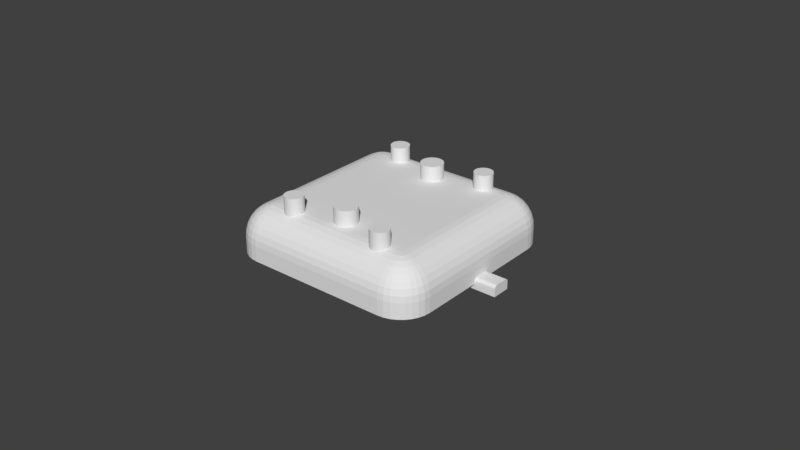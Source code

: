 # Source: pixel-power-bottom-3.blend  (saved by Blender 2.78.0; exported with 4.5.12 LTS)
import bpy
from mathutils import Matrix  # noqa: F401  (used for matrix-valued properties, if any)

bpy.ops.wm.read_factory_settings(use_empty=True)
scene = bpy.context.scene
scene.name = 'Scene'

# ---- collections
col_collection_1 = bpy.data.collections.new('Collection 1'); scene.collection.children.link(col_collection_1)

# ---- world
world_world = bpy.data.worlds.new('World'); scene.world = world_world
world_world.color = (0.05088, 0.05088, 0.05088)
world_world.use_sun_shadow = False
world_world.sun_shadow_jitter_overblur = 0.0
world_world.cycles.sampling_method = 'MANUAL'

# ---- meshes
me_cylinder_001 = bpy.data.meshes.new('Cylinder.001')
me_cylinder_001.from_pydata([(0.0, 0.02135, -0.005), (0.0004097, 0.02131, -0.005), (0.0008036, 0.02119, -0.005), (0.001167, 0.021, -0.005), (0.001485, 0.02073, -0.005), (0.001746, 0.02042, -0.005), (0.00194, 0.02005, -0.005), (0.00206, 0.01966, -0.005), (0.0021, 0.01925, -0.005), (0.00206, 0.01884, -0.005), (0.00194, 0.01845, -0.005), (0.001746, 0.01808, -0.005), (0.001485, 0.01777, -0.005), (0.001167, 0.0175, -0.005), (0.0008036, 0.01731, -0.005), (0.0004097, 0.01719, -0.005), (-6.843e-10, 0.01715, -0.005), (-0.0004097, 0.01719, -0.005), (-0.0008036, 0.01731, -0.005), (-0.001167, 0.0175, -0.005), (-0.001485, 0.01777, -0.005), (-0.001746, 0.01808, -0.005), (-0.00194, 0.01845, -0.005), (-0.00206, 0.01884, -0.005), (-0.0021, 0.01925, -0.005), (-0.00206, 0.01966, -0.005), (-0.00194, 0.02005, -0.005), (-0.001746, 0.02042, -0.005), (-0.001485, 0.02073, -0.005), (-0.001167, 0.021, -0.005), (-0.0008036, 0.02119, -0.005), (-0.0004097, 0.02131, -0.005), (0.0, 0.02285, 0.01), (0.0, 0.02285, 0.02), (0.0007023, 0.02278, 0.01), (0.0007023, 0.02278, 0.02), (0.001378, 0.02258, 0.01), (0.001378, 0.02258, 0.02), (0.002, 0.02224, 0.01), (0.002, 0.02224, 0.02), (0.002546, 0.0218, 0.01), (0.002546, 0.0218, 0.02), (0.002993, 0.02125, 0.01), (0.002993, 0.02125, 0.02), (0.003326, 0.02063, 0.01), (0.003326, 0.02063, 0.02), (0.003531, 0.01995, 0.01), (0.003531, 0.01995, 0.02), (0.0036, 0.01925, 0.01), (0.0036, 0.01925, 0.02), (0.003531, 0.01855, 0.01), (0.003531, 0.01855, 0.02), (0.003326, 0.01787, 0.01), (0.003326, 0.01787, 0.02), (0.002993, 0.01725, 0.01), (0.002993, 0.01725, 0.02), (0.002546, 0.0167, 0.01), (0.002546, 0.0167, 0.02), (0.002, 0.01626, 0.01), (0.002, 0.01626, 0.02), (0.001378, 0.01592, 0.01), (0.001378, 0.01592, 0.02), (0.0007023, 0.01572, 0.01), (0.0007023, 0.01572, 0.02), (-1.173e-09, 0.01565, 0.01), (-1.173e-09, 0.01565, 0.02), (-0.0007023, 0.01572, 0.01), (-0.0007023, 0.01572, 0.02), (-0.001378, 0.01592, 0.01), (-0.001378, 0.01592, 0.02), (-0.002, 0.01626, 0.01), (-0.002, 0.01626, 0.02), (-0.002546, 0.0167, 0.01), (-0.002546, 0.0167, 0.02), (-0.002993, 0.01725, 0.01), (-0.002993, 0.01725, 0.02), (-0.003326, 0.01787, 0.01), (-0.003326, 0.01787, 0.02), (-0.003531, 0.01855, 0.01), (-0.003531, 0.01855, 0.02), (-0.0036, 0.01925, 0.01), (-0.0036, 0.01925, 0.02), (-0.003531, 0.01995, 0.01), (-0.003531, 0.01995, 0.02), (-0.003326, 0.02063, 0.01), (-0.003326, 0.02063, 0.02), (-0.002993, 0.02125, 0.01), (-0.002993, 0.02125, 0.02), (-0.002546, 0.0218, 0.01), (-0.002546, 0.0218, 0.02), (-0.002, 0.02224, 0.01), (-0.002, 0.02224, 0.02), (-0.001378, 0.02258, 0.01), (-0.001378, 0.02258, 0.02), (-0.0007023, 0.02278, 0.01), (-0.0007023, 0.02278, 0.02), (0.001746, 0.01808, 0.01), (0.0, 0.02135, 0.01), (-0.0004097, 0.02131, 0.01), (-0.0008036, 0.02119, 0.01), (-0.00194, 0.01845, 0.01), (-0.001746, 0.01808, 0.01), (-0.00206, 0.01884, 0.01), (-0.001485, 0.01777, 0.01), (-0.0004097, 0.01719, 0.01), (-6.843e-10, 0.01715, 0.01), (-0.0008036, 0.01731, 0.01), (0.00206, 0.01966, 0.01), (0.001167, 0.021, 0.01), (0.0021, 0.01925, 0.01), (0.00194, 0.02005, 0.01), (0.0004097, 0.01719, 0.01), (-0.001485, 0.02073, 0.01), (-0.001167, 0.021, 0.01), (-0.001746, 0.02042, 0.01), (0.00206, 0.01884, 0.01), (0.001167, 0.0175, 0.01), (0.001485, 0.01777, 0.01), (0.00194, 0.01845, 0.01), (-0.0021, 0.01925, 0.01), (-0.001167, 0.0175, 0.01), (-0.00206, 0.01966, 0.01), (0.001485, 0.02073, 0.01), (0.0008036, 0.01731, 0.01), (0.001746, 0.02042, 0.01), (-0.00194, 0.02005, 0.01), (0.0008036, 0.02119, 0.01), (0.0004097, 0.02131, 0.01), (0.0, -0.02135, -0.005), (0.0004097, -0.02131, -0.005), (0.0008036, -0.02119, -0.005), (0.001167, -0.021, -0.005), (0.001485, -0.02073, -0.005), (0.001746, -0.02042, -0.005), (0.00194, -0.02005, -0.005), (0.00206, -0.01966, -0.005), (0.0021, -0.01925, -0.005), (0.00206, -0.01884, -0.005), (0.00194, -0.01845, -0.005), (0.001746, -0.01808, -0.005), (0.001485, -0.01777, -0.005), (0.001167, -0.0175, -0.005), (0.0008036, -0.01731, -0.005), (0.0004097, -0.01719, -0.005), (-6.843e-10, -0.01715, -0.005), (-0.0004097, -0.01719, -0.005), (-0.0008036, -0.01731, -0.005), (-0.001167, -0.0175, -0.005), (-0.001485, -0.01777, -0.005), (-0.001746, -0.01808, -0.005), (-0.00194, -0.01845, -0.005), (-0.00206, -0.01884, -0.005), (-0.0021, -0.01925, -0.005), (-0.00206, -0.01966, -0.005), (-0.00194, -0.02005, -0.005), (-0.001746, -0.02042, -0.005), (-0.001485, -0.02073, -0.005), (-0.001167, -0.021, -0.005), (-0.0008036, -0.02119, -0.005), (-0.0004097, -0.02131, -0.005), (0.0, -0.02285, 0.01), (0.0, -0.02285, 0.02), (0.0007023, -0.02278, 0.01), (0.0007023, -0.02278, 0.02), (0.001378, -0.02258, 0.01), (0.001378, -0.02258, 0.02), (0.002, -0.02224, 0.01), (0.002, -0.02224, 0.02), (0.002546, -0.0218, 0.01), (0.002546, -0.0218, 0.02), (0.002993, -0.02125, 0.01), (0.002993, -0.02125, 0.02), (0.003326, -0.02063, 0.01), (0.003326, -0.02063, 0.02), (0.003531, -0.01995, 0.01), (0.003531, -0.01995, 0.02), (0.0036, -0.01925, 0.01), (0.0036, -0.01925, 0.02), (0.003531, -0.01855, 0.01), (0.003531, -0.01855, 0.02), (0.003326, -0.01787, 0.01), (0.003326, -0.01787, 0.02), (0.002993, -0.01725, 0.01), (0.002993, -0.01725, 0.02), (0.002546, -0.0167, 0.01), (0.002546, -0.0167, 0.02), (0.002, -0.01626, 0.01), (0.002, -0.01626, 0.02), (0.001378, -0.01592, 0.01), (0.001378, -0.01592, 0.02), (0.0007023, -0.01572, 0.01), (0.0007023, -0.01572, 0.02), (-1.173e-09, -0.01565, 0.01), (-1.173e-09, -0.01565, 0.02), (-0.0007023, -0.01572, 0.01), (-0.0007023, -0.01572, 0.02), (-0.001378, -0.01592, 0.01), (-0.001378, -0.01592, 0.02), (-0.002, -0.01626, 0.01), (-0.002, -0.01626, 0.02), (-0.002546, -0.0167, 0.01), (-0.002546, -0.0167, 0.02), (-0.002993, -0.01725, 0.01), (-0.002993, -0.01725, 0.02), (-0.003326, -0.01787, 0.01), (-0.003326, -0.01787, 0.02), (-0.003531, -0.01855, 0.01), (-0.003531, -0.01855, 0.02), (-0.0036, -0.01925, 0.01), (-0.0036, -0.01925, 0.02), (-0.003531, -0.01995, 0.01), (-0.003531, -0.01995, 0.02), (-0.003326, -0.02063, 0.01), (-0.003326, -0.02063, 0.02), (-0.002993, -0.02125, 0.01), (-0.002993, -0.02125, 0.02), (-0.002546, -0.0218, 0.01), (-0.002546, -0.0218, 0.02), (-0.002, -0.02224, 0.01), (-0.002, -0.02224, 0.02), (-0.001378, -0.02258, 0.01), (-0.001378, -0.02258, 0.02), (-0.0007023, -0.02278, 0.01), (-0.0007023, -0.02278, 0.02), (0.001746, -0.01808, 0.01), (0.0, -0.02135, 0.01), (-0.0004097, -0.02131, 0.01), (-0.0008036, -0.02119, 0.01), (-0.00194, -0.01845, 0.01), (-0.001746, -0.01808, 0.01), (-0.00206, -0.01884, 0.01), (-0.001485, -0.01777, 0.01), (-0.0004097, -0.01719, 0.01), (-6.843e-10, -0.01715, 0.01), (-0.0008036, -0.01731, 0.01), (0.00206, -0.01966, 0.01), (0.001167, -0.021, 0.01), (0.0021, -0.01925, 0.01), (0.00194, -0.02005, 0.01), (0.0004097, -0.01719, 0.01), (-0.001485, -0.02073, 0.01), (-0.001167, -0.021, 0.01), (-0.001746, -0.02042, 0.01), (0.00206, -0.01884, 0.01), (0.001167, -0.0175, 0.01), (0.001485, -0.01777, 0.01), (0.00194, -0.01845, 0.01), (-0.0021, -0.01925, 0.01), (-0.001167, -0.0175, 0.01), (-0.00206, -0.01966, 0.01), (0.001485, -0.02073, 0.01), (0.0008036, -0.01731, 0.01), (0.001746, -0.02042, 0.01), (-0.00194, -0.02005, 0.01), (0.0008036, -0.02119, 0.01), (0.0004097, -0.02131, 0.01)], [], [(0, 97, 127, 1), (1, 127, 126, 2), (2, 126, 108, 3), (3, 108, 122, 4), (4, 122, 124, 5), (5, 124, 110, 6), (6, 110, 107, 7), (7, 107, 109, 8), (8, 109, 115, 9), (9, 115, 118, 10), (10, 118, 96, 11), (11, 96, 117, 12), (12, 117, 116, 13), (13, 116, 123, 14), (14, 123, 111, 15), (15, 111, 105, 16), (16, 105, 104, 17), (17, 104, 106, 18), (18, 106, 120, 19), (19, 120, 103, 20), (20, 103, 101, 21), (21, 101, 100, 22), (22, 100, 102, 23), (23, 102, 119, 24), (24, 119, 121, 25), (25, 121, 125, 26), (26, 125, 114, 27), (27, 114, 112, 28), (28, 112, 113, 29), (29, 113, 99, 30), (30, 99, 98, 31), (31, 98, 97, 0), (0, 1, 2, 3, 4, 5, 6, 7, 8, 9, 10, 11, 12, 13, 14, 15, 16, 17, 18, 19, 20, 21, 22, 23, 24, 25, 26, 27, 28, 29, 30, 31), (32, 33, 35, 34), (34, 35, 37, 36), (36, 37, 39, 38), (38, 39, 41, 40), (40, 41, 43, 42), (42, 43, 45, 44), (44, 45, 47, 46), (46, 47, 49, 48), (48, 49, 51, 50), (50, 51, 53, 52), (52, 53, 55, 54), (54, 55, 57, 56), (56, 57, 59, 58), (58, 59, 61, 60), (60, 61, 63, 62), (62, 63, 65, 64), (64, 65, 67, 66), (66, 67, 69, 68), (68, 69, 71, 70), (70, 71, 73, 72), (72, 73, 75, 74), (74, 75, 77, 76), (76, 77, 79, 78), (78, 79, 81, 80), (80, 81, 83, 82), (82, 83, 85, 84), (84, 85, 87, 86), (86, 87, 89, 88), (88, 89, 91, 90), (90, 91, 93, 92), (35, 33, 95, 93, 91, 89, 87, 85, 83, 81, 79, 77, 75, 73, 71, 69, 67, 65, 63, 61, 59, 57, 55, 53, 51, 49, 47, 45, 43, 41, 39, 37), (92, 93, 95, 94), (94, 95, 33, 32), (32, 34, 36, 38, 40, 42, 44, 46, 48, 109, 107, 110, 124, 122, 108, 126, 127, 97, 98, 99, 113, 112, 114, 125, 121, 119, 80, 82, 84, 86, 88, 90, 92, 94), (80, 119, 102, 100, 101, 103, 120, 106, 104, 105, 111, 123, 116, 117, 96, 118, 115, 109, 48, 50, 52, 54, 56, 58, 60, 62, 64, 66, 68, 70, 72, 74, 76, 78), (128, 129, 255, 225), (129, 130, 254, 255), (130, 131, 236, 254), (131, 132, 250, 236), (132, 133, 252, 250), (133, 134, 238, 252), (134, 135, 235, 238), (135, 136, 237, 235), (136, 137, 243, 237), (137, 138, 246, 243), (138, 139, 224, 246), (139, 140, 245, 224), (140, 141, 244, 245), (141, 142, 251, 244), (142, 143, 239, 251), (143, 144, 233, 239), (144, 145, 232, 233), (145, 146, 234, 232), (146, 147, 248, 234), (147, 148, 231, 248), (148, 149, 229, 231), (149, 150, 228, 229), (150, 151, 230, 228), (151, 152, 247, 230), (152, 153, 249, 247), (153, 154, 253, 249), (154, 155, 242, 253), (155, 156, 240, 242), (156, 157, 241, 240), (157, 158, 227, 241), (158, 159, 226, 227), (159, 128, 225, 226), (128, 159, 158, 157, 156, 155, 154, 153, 152, 151, 150, 149, 148, 147, 146, 145, 144, 143, 142, 141, 140, 139, 138, 137, 136, 135, 134, 133, 132, 131, 130, 129), (160, 162, 163, 161), (162, 164, 165, 163), (164, 166, 167, 165), (166, 168, 169, 167), (168, 170, 171, 169), (170, 172, 173, 171), (172, 174, 175, 173), (174, 176, 177, 175), (176, 178, 179, 177), (178, 180, 181, 179), (180, 182, 183, 181), (182, 184, 185, 183), (184, 186, 187, 185), (186, 188, 189, 187), (188, 190, 191, 189), (190, 192, 193, 191), (192, 194, 195, 193), (194, 196, 197, 195), (196, 198, 199, 197), (198, 200, 201, 199), (200, 202, 203, 201), (202, 204, 205, 203), (204, 206, 207, 205), (206, 208, 209, 207), (208, 210, 211, 209), (210, 212, 213, 211), (212, 214, 215, 213), (214, 216, 217, 215), (216, 218, 219, 217), (218, 220, 221, 219), (163, 165, 167, 169, 171, 173, 175, 177, 179, 181, 183, 185, 187, 189, 191, 193, 195, 197, 199, 201, 203, 205, 207, 209, 211, 213, 215, 217, 219, 221, 223, 161), (220, 222, 223, 221), (222, 160, 161, 223), (160, 222, 220, 218, 216, 214, 212, 210, 208, 247, 249, 253, 242, 240, 241, 227, 226, 225, 255, 254, 236, 250, 252, 238, 235, 237, 176, 174, 172, 170, 168, 166, 164, 162), (208, 206, 204, 202, 200, 198, 196, 194, 192, 190, 188, 186, 184, 182, 180, 178, 176, 237, 243, 246, 224, 245, 244, 251, 239, 233, 232, 234, 248, 231, 229, 228, 230, 247)])
me_cylinder_001.use_remesh_preserve_volume = False
me_cylinder_001.use_remesh_preserve_attributes = False
me_cylinder_001.use_mirror_vertex_groups = False
me_cylinder_001.update()
me_cube = bpy.data.meshes.new('Cube')
me_cube.from_pydata([(-9.313e-10, -0.003, -0.00175), (-9.313e-10, 0.003, -0.00175), (0.03987, -0.003, -0.00175), (0.03987, 0.003, -0.00175), (-9.313e-10, -0.003, 0.00075), (-9.313e-10, -0.001909, 0.00175), (-9.313e-10, -0.002979, 0.0009451), (-9.313e-10, -0.002917, 0.001133), (-9.313e-10, -0.002816, 0.001306), (-9.313e-10, -0.00268, 0.001457), (-9.313e-10, -0.002515, 0.001581), (-9.313e-10, -0.002327, 0.001674), (-9.313e-10, -0.002122, 0.001731), (-9.313e-10, 0.001909, 0.00175), (-9.313e-10, 0.003, 0.00075), (-9.313e-10, 0.002122, 0.001731), (-9.313e-10, 0.002327, 0.001674), (-9.313e-10, 0.002515, 0.001581), (-9.313e-10, 0.00268, 0.001457), (-9.313e-10, 0.002816, 0.001306), (-9.313e-10, 0.002917, 0.001133), (-9.313e-10, 0.002979, 0.0009451), (0.03987, -0.001909, 0.00175), (0.03987, -0.003, 0.00075), (0.03987, -0.002122, 0.001731), (0.03987, -0.002327, 0.001674), (0.03987, -0.002515, 0.001581), (0.03987, -0.00268, 0.001457), (0.03987, -0.002816, 0.001306), (0.03987, -0.002917, 0.001133), (0.03987, -0.002979, 0.0009451), (0.03987, 0.003, 0.00075), (0.03987, 0.001909, 0.00175), (0.03987, 0.002979, 0.0009451), (0.03987, 0.002917, 0.001133), (0.03987, 0.002816, 0.001306), (0.03987, 0.00268, 0.001457), (0.03987, 0.002515, 0.001581), (0.03987, 0.002327, 0.001674), (0.03987, 0.002122, 0.001731)], [], [(32, 13, 5, 22), (3, 31, 33, 34, 35, 36, 37, 38, 39, 32, 22, 24, 25, 26, 27, 28, 29, 30, 23, 2), (0, 4, 6, 7, 8, 9, 10, 11, 12, 5, 13, 15, 16, 17, 18, 19, 20, 21, 14, 1), (1, 3, 2, 0), (1, 14, 31, 3), (13, 32, 39, 15), (15, 39, 38, 16), (16, 38, 37, 17), (17, 37, 36, 18), (18, 36, 35, 19), (19, 35, 34, 20), (20, 34, 33, 21), (21, 33, 31, 14), (22, 5, 12, 24), (24, 12, 11, 25), (25, 11, 10, 26), (26, 10, 9, 27), (27, 9, 8, 28), (28, 8, 7, 29), (29, 7, 6, 30), (30, 6, 4, 23), (2, 23, 4, 0)])
me_cube.use_remesh_preserve_volume = False
me_cube.use_remesh_preserve_attributes = False
me_cube.use_mirror_vertex_groups = False
me_cube.update()
me_cylinder_002 = bpy.data.meshes.new('Cylinder.002')
me_cylinder_002.from_pydata([(0.016, 0.0265, 0.004), (0.016, 0.0265, 0.02), (0.01659, 0.02644, 0.02), (0.01659, 0.02644, 0.004), (0.016, 0.025, 0.002612), (0.01629, 0.02497, 0.002612), (0.01541, 0.02644, 0.004), (0.01541, 0.02644, 0.02), (0.01485, 0.02627, 0.02), (0.01433, 0.02599, 0.02), (0.01388, 0.02562, 0.02), (0.01351, 0.02517, 0.02), (0.01323, 0.02465, 0.02), (0.01306, 0.02409, 0.02), (0.013, 0.0235, 0.02), (0.01306, 0.02291, 0.02), (0.01323, 0.02235, 0.02), (0.01351, 0.02183, 0.02), (0.01388, 0.02138, 0.02), (0.01433, 0.02101, 0.02), (0.01485, 0.02073, 0.02), (0.01541, 0.02056, 0.02), (0.016, 0.0205, 0.02), (0.01659, 0.02056, 0.02), (0.01715, 0.02073, 0.02), (0.01767, 0.02101, 0.02), (0.01812, 0.02138, 0.02), (0.01849, 0.02183, 0.02), (0.01877, 0.02235, 0.02), (0.01894, 0.02291, 0.02), (0.019, 0.0235, 0.02), (0.01894, 0.02409, 0.02), (0.01877, 0.02465, 0.02), (0.01849, 0.02517, 0.02), (0.01812, 0.02562, 0.02), (0.01767, 0.02599, 0.02), (0.01715, 0.02627, 0.02), (0.01715, 0.02627, 0.004), (0.01571, 0.02497, 0.002612), (0.01657, 0.02489, 0.002612), (0.01485, 0.02627, 0.004), (0.01433, 0.02599, 0.004), (0.01388, 0.02562, 0.004), (0.01351, 0.02517, 0.004), (0.01323, 0.02465, 0.004), (0.01306, 0.02409, 0.004), (0.013, 0.0235, 0.004), (0.01306, 0.02291, 0.004), (0.01323, 0.02235, 0.004), (0.01351, 0.02183, 0.004), (0.01388, 0.02138, 0.004), (0.01433, 0.02101, 0.004), (0.01485, 0.02073, 0.004), (0.01541, 0.02056, 0.004), (0.016, 0.0205, 0.004), (0.01659, 0.02056, 0.004), (0.01715, 0.02073, 0.004), (0.01767, 0.02101, 0.004), (0.01812, 0.02138, 0.004), (0.01849, 0.02183, 0.004), (0.01877, 0.02235, 0.004), (0.01894, 0.02291, 0.004), (0.019, 0.0235, 0.004), (0.01894, 0.02409, 0.004), (0.01877, 0.02465, 0.004), (0.01849, 0.02517, 0.004), (0.01812, 0.02562, 0.004), (0.01767, 0.02599, 0.004), (0.01543, 0.02489, 0.002612), (0.01683, 0.02475, 0.002612), (0.01517, 0.02475, 0.002612), (0.01494, 0.02456, 0.002612), (0.01475, 0.02433, 0.002612), (0.01461, 0.02407, 0.002612), (0.01453, 0.02379, 0.002612), (0.0145, 0.0235, 0.002612), (0.01453, 0.02321, 0.002612), (0.01461, 0.02293, 0.002612), (0.01475, 0.02267, 0.002612), (0.01494, 0.02244, 0.002612), (0.01517, 0.02225, 0.002612), (0.01543, 0.02211, 0.002612), (0.01571, 0.02203, 0.002612), (0.016, 0.022, 0.002612), (0.01629, 0.02203, 0.002612), (0.01657, 0.02211, 0.002612), (0.01683, 0.02225, 0.002612), (0.01706, 0.02244, 0.002612), (0.01725, 0.02267, 0.002612), (0.01739, 0.02293, 0.002612), (0.01747, 0.02321, 0.002612), (0.0175, 0.0235, 0.002612), (0.01747, 0.02379, 0.002612), (0.01739, 0.02407, 0.002612), (0.01725, 0.02433, 0.002612), (0.01706, 0.02456, 0.002612), (0.01629, 0.02497, -0.005), (0.016, 0.025, -0.005), (0.01657, 0.02489, -0.005), (0.01683, 0.02475, -0.005), (0.01706, 0.02456, -0.005), (0.01725, 0.02433, -0.005), (0.01739, 0.02407, -0.005), (0.01747, 0.02379, -0.005), (0.0175, 0.0235, -0.005), (0.01747, 0.02321, -0.005), (0.01739, 0.02293, -0.005), (0.01725, 0.02267, -0.005), (0.01706, 0.02244, -0.005), (0.01683, 0.02225, -0.005), (0.01657, 0.02211, -0.005), (0.01629, 0.02203, -0.005), (0.016, 0.022, -0.005), (0.01571, 0.02203, -0.005), (0.01543, 0.02211, -0.005), (0.01517, 0.02225, -0.005), (0.01494, 0.02244, -0.005), (0.01475, 0.02267, -0.005), (0.01461, 0.02293, -0.005), (0.01453, 0.02321, -0.005), (0.0145, 0.0235, -0.005), (0.01453, 0.02379, -0.005), (0.01461, 0.02407, -0.005), (0.01475, 0.02433, -0.005), (0.01494, 0.02456, -0.005), (0.01517, 0.02475, -0.005), (0.01543, 0.02489, -0.005), (0.01571, 0.02497, -0.005), (-0.016, 0.0265, 0.004), (-0.016, 0.0265, 0.02), (-0.01659, 0.02644, 0.02), (-0.01659, 0.02644, 0.004), (-0.016, 0.025, 0.002612), (-0.01629, 0.02497, 0.002612), (-0.01541, 0.02644, 0.004), (-0.01541, 0.02644, 0.02), (-0.01485, 0.02627, 0.02), (-0.01433, 0.02599, 0.02), (-0.01388, 0.02562, 0.02), (-0.01351, 0.02517, 0.02), (-0.01323, 0.02465, 0.02), (-0.01306, 0.02409, 0.02), (-0.013, 0.0235, 0.02), (-0.01306, 0.02291, 0.02), (-0.01323, 0.02235, 0.02), (-0.01351, 0.02183, 0.02), (-0.01388, 0.02138, 0.02), (-0.01433, 0.02101, 0.02), (-0.01485, 0.02073, 0.02), (-0.01541, 0.02056, 0.02), (-0.016, 0.0205, 0.02), (-0.01659, 0.02056, 0.02), (-0.01715, 0.02073, 0.02), (-0.01767, 0.02101, 0.02), (-0.01812, 0.02138, 0.02), (-0.01849, 0.02183, 0.02), (-0.01877, 0.02235, 0.02), (-0.01894, 0.02291, 0.02), (-0.019, 0.0235, 0.02), (-0.01894, 0.02409, 0.02), (-0.01877, 0.02465, 0.02), (-0.01849, 0.02517, 0.02), (-0.01812, 0.02562, 0.02), (-0.01767, 0.02599, 0.02), (-0.01715, 0.02627, 0.02), (-0.01715, 0.02627, 0.004), (-0.01571, 0.02497, 0.002612), (-0.01657, 0.02489, 0.002612), (-0.01485, 0.02627, 0.004), (-0.01433, 0.02599, 0.004), (-0.01388, 0.02562, 0.004), (-0.01351, 0.02517, 0.004), (-0.01323, 0.02465, 0.004), (-0.01306, 0.02409, 0.004), (-0.013, 0.0235, 0.004), (-0.01306, 0.02291, 0.004), (-0.01323, 0.02235, 0.004), (-0.01351, 0.02183, 0.004), (-0.01388, 0.02138, 0.004), (-0.01433, 0.02101, 0.004), (-0.01485, 0.02073, 0.004), (-0.01541, 0.02056, 0.004), (-0.016, 0.0205, 0.004), (-0.01659, 0.02056, 0.004), (-0.01715, 0.02073, 0.004), (-0.01767, 0.02101, 0.004), (-0.01812, 0.02138, 0.004), (-0.01849, 0.02183, 0.004), (-0.01877, 0.02235, 0.004), (-0.01894, 0.02291, 0.004), (-0.019, 0.0235, 0.004), (-0.01894, 0.02409, 0.004), (-0.01877, 0.02465, 0.004), (-0.01849, 0.02517, 0.004), (-0.01812, 0.02562, 0.004), (-0.01767, 0.02599, 0.004), (-0.01543, 0.02489, 0.002612), (-0.01683, 0.02475, 0.002612), (-0.01517, 0.02475, 0.002612), (-0.01494, 0.02456, 0.002612), (-0.01475, 0.02433, 0.002612), (-0.01461, 0.02407, 0.002612), (-0.01453, 0.02379, 0.002612), (-0.0145, 0.0235, 0.002612), (-0.01453, 0.02321, 0.002612), (-0.01461, 0.02293, 0.002612), (-0.01475, 0.02267, 0.002612), (-0.01494, 0.02244, 0.002612), (-0.01517, 0.02225, 0.002612), (-0.01543, 0.02211, 0.002612), (-0.01571, 0.02203, 0.002612), (-0.016, 0.022, 0.002612), (-0.01629, 0.02203, 0.002612), (-0.01657, 0.02211, 0.002612), (-0.01683, 0.02225, 0.002612), (-0.01706, 0.02244, 0.002612), (-0.01725, 0.02267, 0.002612), (-0.01739, 0.02293, 0.002612), (-0.01747, 0.02321, 0.002612), (-0.0175, 0.0235, 0.002612), (-0.01747, 0.02379, 0.002612), (-0.01739, 0.02407, 0.002612), (-0.01725, 0.02433, 0.002612), (-0.01706, 0.02456, 0.002612), (-0.01629, 0.02497, -0.005), (-0.016, 0.025, -0.005), (-0.01657, 0.02489, -0.005), (-0.01683, 0.02475, -0.005), (-0.01706, 0.02456, -0.005), (-0.01725, 0.02433, -0.005), (-0.01739, 0.02407, -0.005), (-0.01747, 0.02379, -0.005), (-0.0175, 0.0235, -0.005), (-0.01747, 0.02321, -0.005), (-0.01739, 0.02293, -0.005), (-0.01725, 0.02267, -0.005), (-0.01706, 0.02244, -0.005), (-0.01683, 0.02225, -0.005), (-0.01657, 0.02211, -0.005), (-0.01629, 0.02203, -0.005), (-0.016, 0.022, -0.005), (-0.01571, 0.02203, -0.005), (-0.01543, 0.02211, -0.005), (-0.01517, 0.02225, -0.005), (-0.01494, 0.02244, -0.005), (-0.01475, 0.02267, -0.005), (-0.01461, 0.02293, -0.005), (-0.01453, 0.02321, -0.005), (-0.0145, 0.0235, -0.005), (-0.01453, 0.02379, -0.005), (-0.01461, 0.02407, -0.005), (-0.01475, 0.02433, -0.005), (-0.01494, 0.02456, -0.005), (-0.01517, 0.02475, -0.005), (-0.01543, 0.02489, -0.005), (-0.01571, 0.02497, -0.005), (0.016, -0.0265, 0.004), (0.016, -0.0265, 0.02), (0.01659, -0.02644, 0.02), (0.01659, -0.02644, 0.004), (0.016, -0.025, 0.002612), (0.01629, -0.02497, 0.002612), (0.01541, -0.02644, 0.004), (0.01541, -0.02644, 0.02), (0.01485, -0.02627, 0.02), (0.01433, -0.02599, 0.02), (0.01388, -0.02562, 0.02), (0.01351, -0.02517, 0.02), (0.01323, -0.02465, 0.02), (0.01306, -0.02409, 0.02), (0.013, -0.0235, 0.02), (0.01306, -0.02291, 0.02), (0.01323, -0.02235, 0.02), (0.01351, -0.02183, 0.02), (0.01388, -0.02138, 0.02), (0.01433, -0.02101, 0.02), (0.01485, -0.02073, 0.02), (0.01541, -0.02056, 0.02), (0.016, -0.0205, 0.02), (0.01659, -0.02056, 0.02), (0.01715, -0.02073, 0.02), (0.01767, -0.02101, 0.02), (0.01812, -0.02138, 0.02), (0.01849, -0.02183, 0.02), (0.01877, -0.02235, 0.02), (0.01894, -0.02291, 0.02), (0.019, -0.0235, 0.02), (0.01894, -0.02409, 0.02), (0.01877, -0.02465, 0.02), (0.01849, -0.02517, 0.02), (0.01812, -0.02562, 0.02), (0.01767, -0.02599, 0.02), (0.01715, -0.02627, 0.02), (0.01715, -0.02627, 0.004), (0.01571, -0.02497, 0.002612), (0.01657, -0.02489, 0.002612), (0.01485, -0.02627, 0.004), (0.01433, -0.02599, 0.004), (0.01388, -0.02562, 0.004), (0.01351, -0.02517, 0.004), (0.01323, -0.02465, 0.004), (0.01306, -0.02409, 0.004), (0.013, -0.0235, 0.004), (0.01306, -0.02291, 0.004), (0.01323, -0.02235, 0.004), (0.01351, -0.02183, 0.004), (0.01388, -0.02138, 0.004), (0.01433, -0.02101, 0.004), (0.01485, -0.02073, 0.004), (0.01541, -0.02056, 0.004), (0.016, -0.0205, 0.004), (0.01659, -0.02056, 0.004), (0.01715, -0.02073, 0.004), (0.01767, -0.02101, 0.004), (0.01812, -0.02138, 0.004), (0.01849, -0.02183, 0.004), (0.01877, -0.02235, 0.004), (0.01894, -0.02291, 0.004), (0.019, -0.0235, 0.004), (0.01894, -0.02409, 0.004), (0.01877, -0.02465, 0.004), (0.01849, -0.02517, 0.004), (0.01812, -0.02562, 0.004), (0.01767, -0.02599, 0.004), (0.01543, -0.02489, 0.002612), (0.01683, -0.02475, 0.002612), (0.01517, -0.02475, 0.002612), (0.01494, -0.02456, 0.002612), (0.01475, -0.02433, 0.002612), (0.01461, -0.02407, 0.002612), (0.01453, -0.02379, 0.002612), (0.0145, -0.0235, 0.002612), (0.01453, -0.02321, 0.002612), (0.01461, -0.02293, 0.002612), (0.01475, -0.02267, 0.002612), (0.01494, -0.02244, 0.002612), (0.01517, -0.02225, 0.002612), (0.01543, -0.02211, 0.002612), (0.01571, -0.02203, 0.002612), (0.016, -0.022, 0.002612), (0.01629, -0.02203, 0.002612), (0.01657, -0.02211, 0.002612), (0.01683, -0.02225, 0.002612), (0.01706, -0.02244, 0.002612), (0.01725, -0.02267, 0.002612), (0.01739, -0.02293, 0.002612), (0.01747, -0.02321, 0.002612), (0.0175, -0.0235, 0.002612), (0.01747, -0.02379, 0.002612), (0.01739, -0.02407, 0.002612), (0.01725, -0.02433, 0.002612), (0.01706, -0.02456, 0.002612), (0.01629, -0.02497, -0.005), (0.016, -0.025, -0.005), (0.01657, -0.02489, -0.005), (0.01683, -0.02475, -0.005), (0.01706, -0.02456, -0.005), (0.01725, -0.02433, -0.005), (0.01739, -0.02407, -0.005), (0.01747, -0.02379, -0.005), (0.0175, -0.0235, -0.005), (0.01747, -0.02321, -0.005), (0.01739, -0.02293, -0.005), (0.01725, -0.02267, -0.005), (0.01706, -0.02244, -0.005), (0.01683, -0.02225, -0.005), (0.01657, -0.02211, -0.005), (0.01629, -0.02203, -0.005), (0.016, -0.022, -0.005), (0.01571, -0.02203, -0.005), (0.01543, -0.02211, -0.005), (0.01517, -0.02225, -0.005), (0.01494, -0.02244, -0.005), (0.01475, -0.02267, -0.005), (0.01461, -0.02293, -0.005), (0.01453, -0.02321, -0.005), (0.0145, -0.0235, -0.005), (0.01453, -0.02379, -0.005), (0.01461, -0.02407, -0.005), (0.01475, -0.02433, -0.005), (0.01494, -0.02456, -0.005), (0.01517, -0.02475, -0.005), (0.01543, -0.02489, -0.005), (0.01571, -0.02497, -0.005), (-0.016, -0.0265, 0.004), (-0.016, -0.0265, 0.02), (-0.01659, -0.02644, 0.02), (-0.01659, -0.02644, 0.004), (-0.016, -0.025, 0.002612), (-0.01629, -0.02497, 0.002612), (-0.01541, -0.02644, 0.004), (-0.01541, -0.02644, 0.02), (-0.01485, -0.02627, 0.02), (-0.01433, -0.02599, 0.02), (-0.01388, -0.02562, 0.02), (-0.01351, -0.02517, 0.02), (-0.01323, -0.02465, 0.02), (-0.01306, -0.02409, 0.02), (-0.013, -0.0235, 0.02), (-0.01306, -0.02291, 0.02), (-0.01323, -0.02235, 0.02), (-0.01351, -0.02183, 0.02), (-0.01388, -0.02138, 0.02), (-0.01433, -0.02101, 0.02), (-0.01485, -0.02073, 0.02), (-0.01541, -0.02056, 0.02), (-0.016, -0.0205, 0.02), (-0.01659, -0.02056, 0.02), (-0.01715, -0.02073, 0.02), (-0.01767, -0.02101, 0.02), (-0.01812, -0.02138, 0.02), (-0.01849, -0.02183, 0.02), (-0.01877, -0.02235, 0.02), (-0.01894, -0.02291, 0.02), (-0.019, -0.0235, 0.02), (-0.01894, -0.02409, 0.02), (-0.01877, -0.02465, 0.02), (-0.01849, -0.02517, 0.02), (-0.01812, -0.02562, 0.02), (-0.01767, -0.02599, 0.02), (-0.01715, -0.02627, 0.02), (-0.01715, -0.02627, 0.004), (-0.01571, -0.02497, 0.002612), (-0.01657, -0.02489, 0.002612), (-0.01485, -0.02627, 0.004), (-0.01433, -0.02599, 0.004), (-0.01388, -0.02562, 0.004), (-0.01351, -0.02517, 0.004), (-0.01323, -0.02465, 0.004), (-0.01306, -0.02409, 0.004), (-0.013, -0.0235, 0.004), (-0.01306, -0.02291, 0.004), (-0.01323, -0.02235, 0.004), (-0.01351, -0.02183, 0.004), (-0.01388, -0.02138, 0.004), (-0.01433, -0.02101, 0.004), (-0.01485, -0.02073, 0.004), (-0.01541, -0.02056, 0.004), (-0.016, -0.0205, 0.004), (-0.01659, -0.02056, 0.004), (-0.01715, -0.02073, 0.004), (-0.01767, -0.02101, 0.004), (-0.01812, -0.02138, 0.004), (-0.01849, -0.02183, 0.004), (-0.01877, -0.02235, 0.004), (-0.01894, -0.02291, 0.004), (-0.019, -0.0235, 0.004), (-0.01894, -0.02409, 0.004), (-0.01877, -0.02465, 0.004), (-0.01849, -0.02517, 0.004), (-0.01812, -0.02562, 0.004), (-0.01767, -0.02599, 0.004), (-0.01543, -0.02489, 0.002612), (-0.01683, -0.02475, 0.002612), (-0.01517, -0.02475, 0.002612), (-0.01494, -0.02456, 0.002612), (-0.01475, -0.02433, 0.002612), (-0.01461, -0.02407, 0.002612), (-0.01453, -0.02379, 0.002612), (-0.0145, -0.0235, 0.002612), (-0.01453, -0.02321, 0.002612), (-0.01461, -0.02293, 0.002612), (-0.01475, -0.02267, 0.002612), (-0.01494, -0.02244, 0.002612), (-0.01517, -0.02225, 0.002612), (-0.01543, -0.02211, 0.002612), (-0.01571, -0.02203, 0.002612), (-0.016, -0.022, 0.002612), (-0.01629, -0.02203, 0.002612), (-0.01657, -0.02211, 0.002612), (-0.01683, -0.02225, 0.002612), (-0.01706, -0.02244, 0.002612), (-0.01725, -0.02267, 0.002612), (-0.01739, -0.02293, 0.002612), (-0.01747, -0.02321, 0.002612), (-0.0175, -0.0235, 0.002612), (-0.01747, -0.02379, 0.002612), (-0.01739, -0.02407, 0.002612), (-0.01725, -0.02433, 0.002612), (-0.01706, -0.02456, 0.002612), (-0.01629, -0.02497, -0.005), (-0.016, -0.025, -0.005), (-0.01657, -0.02489, -0.005), (-0.01683, -0.02475, -0.005), (-0.01706, -0.02456, -0.005), (-0.01725, -0.02433, -0.005), (-0.01739, -0.02407, -0.005), (-0.01747, -0.02379, -0.005), (-0.0175, -0.0235, -0.005), (-0.01747, -0.02321, -0.005), (-0.01739, -0.02293, -0.005), (-0.01725, -0.02267, -0.005), (-0.01706, -0.02244, -0.005), (-0.01683, -0.02225, -0.005), (-0.01657, -0.02211, -0.005), (-0.01629, -0.02203, -0.005), (-0.016, -0.022, -0.005), (-0.01571, -0.02203, -0.005), (-0.01543, -0.02211, -0.005), (-0.01517, -0.02225, -0.005), (-0.01494, -0.02244, -0.005), (-0.01475, -0.02267, -0.005), (-0.01461, -0.02293, -0.005), (-0.01453, -0.02321, -0.005), (-0.0145, -0.0235, -0.005), (-0.01453, -0.02379, -0.005), (-0.01461, -0.02407, -0.005), (-0.01475, -0.02433, -0.005), (-0.01494, -0.02456, -0.005), (-0.01517, -0.02475, -0.005), (-0.01543, -0.02489, -0.005), (-0.01571, -0.02497, -0.005)], [], [(0, 1, 2, 3), (4, 0, 3, 5), (6, 7, 1, 0), (2, 1, 7, 8, 9, 10, 11, 12, 13, 14, 15, 16, 17, 18, 19, 20, 21, 22, 23, 24, 25, 26, 27, 28, 29, 30, 31, 32, 33, 34, 35, 36), (3, 2, 36, 37), (38, 6, 0, 4), (5, 3, 37, 39), (40, 8, 7, 6), (41, 9, 8, 40), (42, 10, 9, 41), (43, 11, 10, 42), (44, 12, 11, 43), (45, 13, 12, 44), (46, 14, 13, 45), (47, 15, 14, 46), (48, 16, 15, 47), (49, 17, 16, 48), (50, 18, 17, 49), (51, 19, 18, 50), (52, 20, 19, 51), (53, 21, 20, 52), (54, 22, 21, 53), (55, 23, 22, 54), (56, 24, 23, 55), (57, 25, 24, 56), (58, 26, 25, 57), (59, 27, 26, 58), (60, 28, 27, 59), (61, 29, 28, 60), (62, 30, 29, 61), (63, 31, 30, 62), (64, 32, 31, 63), (65, 33, 32, 64), (66, 34, 33, 65), (67, 35, 34, 66), (37, 36, 35, 67), (68, 40, 6, 38), (39, 37, 67, 69), (70, 41, 40, 68), (71, 42, 41, 70), (72, 43, 42, 71), (73, 44, 43, 72), (45, 44, 73, 74), (46, 45, 74, 75), (47, 46, 75, 76), (77, 48, 47, 76), (78, 49, 48, 77), (79, 50, 49, 78), (80, 51, 50, 79), (81, 52, 51, 80), (82, 53, 52, 81), (83, 54, 53, 82), (84, 55, 54, 83), (85, 56, 55, 84), (86, 57, 56, 85), (87, 58, 57, 86), (88, 59, 58, 87), (60, 59, 88, 89), (61, 60, 89, 90), (62, 61, 90, 91), (92, 63, 62, 91), (93, 64, 63, 92), (94, 65, 64, 93), (95, 66, 65, 94), (69, 67, 66, 95), (5, 96, 97, 4), (39, 98, 96, 5), (97, 96, 98, 99, 100, 101, 102, 103, 104, 105, 106, 107, 108, 109, 110, 111, 112, 113, 114, 115, 116, 117, 118, 119, 120, 121, 122, 123, 124, 125, 126, 127), (4, 97, 127, 38), (69, 99, 98, 39), (95, 100, 99, 69), (94, 101, 100, 95), (93, 102, 101, 94), (92, 103, 102, 93), (103, 92, 91, 104), (104, 91, 90, 105), (105, 90, 89, 106), (88, 107, 106, 89), (87, 108, 107, 88), (86, 109, 108, 87), (85, 110, 109, 86), (84, 111, 110, 85), (83, 112, 111, 84), (82, 113, 112, 83), (81, 114, 113, 82), (80, 115, 114, 81), (79, 116, 115, 80), (78, 117, 116, 79), (77, 118, 117, 78), (76, 119, 118, 77), (75, 120, 119, 76), (120, 75, 74, 121), (121, 74, 73, 122), (122, 73, 72, 123), (71, 124, 123, 72), (70, 125, 124, 71), (68, 126, 125, 70), (38, 127, 126, 68), (128, 131, 130, 129), (132, 133, 131, 128), (134, 128, 129, 135), (130, 164, 163, 162, 161, 160, 159, 158, 157, 156, 155, 154, 153, 152, 151, 150, 149, 148, 147, 146, 145, 144, 143, 142, 141, 140, 139, 138, 137, 136, 135, 129), (131, 165, 164, 130), (166, 132, 128, 134), (133, 167, 165, 131), (168, 134, 135, 136), (169, 168, 136, 137), (170, 169, 137, 138), (171, 170, 138, 139), (172, 171, 139, 140), (173, 172, 140, 141), (174, 173, 141, 142), (175, 174, 142, 143), (176, 175, 143, 144), (177, 176, 144, 145), (178, 177, 145, 146), (179, 178, 146, 147), (180, 179, 147, 148), (181, 180, 148, 149), (182, 181, 149, 150), (183, 182, 150, 151), (184, 183, 151, 152), (185, 184, 152, 153), (186, 185, 153, 154), (187, 186, 154, 155), (188, 187, 155, 156), (189, 188, 156, 157), (190, 189, 157, 158), (191, 190, 158, 159), (192, 191, 159, 160), (193, 192, 160, 161), (194, 193, 161, 162), (195, 194, 162, 163), (165, 195, 163, 164), (196, 166, 134, 168), (167, 197, 195, 165), (198, 196, 168, 169), (199, 198, 169, 170), (200, 199, 170, 171), (201, 200, 171, 172), (173, 202, 201, 172), (174, 203, 202, 173), (175, 204, 203, 174), (205, 204, 175, 176), (206, 205, 176, 177), (207, 206, 177, 178), (208, 207, 178, 179), (209, 208, 179, 180), (210, 209, 180, 181), (211, 210, 181, 182), (212, 211, 182, 183), (213, 212, 183, 184), (214, 213, 184, 185), (215, 214, 185, 186), (216, 215, 186, 187), (188, 217, 216, 187), (189, 218, 217, 188), (190, 219, 218, 189), (220, 219, 190, 191), (221, 220, 191, 192), (222, 221, 192, 193), (223, 222, 193, 194), (197, 223, 194, 195), (133, 132, 225, 224), (167, 133, 224, 226), (225, 255, 254, 253, 252, 251, 250, 249, 248, 247, 246, 245, 244, 243, 242, 241, 240, 239, 238, 237, 236, 235, 234, 233, 232, 231, 230, 229, 228, 227, 226, 224), (132, 166, 255, 225), (197, 167, 226, 227), (223, 197, 227, 228), (222, 223, 228, 229), (221, 222, 229, 230), (220, 221, 230, 231), (231, 232, 219, 220), (232, 233, 218, 219), (233, 234, 217, 218), (216, 217, 234, 235), (215, 216, 235, 236), (214, 215, 236, 237), (213, 214, 237, 238), (212, 213, 238, 239), (211, 212, 239, 240), (210, 211, 240, 241), (209, 210, 241, 242), (208, 209, 242, 243), (207, 208, 243, 244), (206, 207, 244, 245), (205, 206, 245, 246), (204, 205, 246, 247), (203, 204, 247, 248), (248, 249, 202, 203), (249, 250, 201, 202), (250, 251, 200, 201), (199, 200, 251, 252), (198, 199, 252, 253), (196, 198, 253, 254), (166, 196, 254, 255), (256, 259, 258, 257), (260, 261, 259, 256), (262, 256, 257, 263), (258, 292, 291, 290, 289, 288, 287, 286, 285, 284, 283, 282, 281, 280, 279, 278, 277, 276, 275, 274, 273, 272, 271, 270, 269, 268, 267, 266, 265, 264, 263, 257), (259, 293, 292, 258), (294, 260, 256, 262), (261, 295, 293, 259), (296, 262, 263, 264), (297, 296, 264, 265), (298, 297, 265, 266), (299, 298, 266, 267), (300, 299, 267, 268), (301, 300, 268, 269), (302, 301, 269, 270), (303, 302, 270, 271), (304, 303, 271, 272), (305, 304, 272, 273), (306, 305, 273, 274), (307, 306, 274, 275), (308, 307, 275, 276), (309, 308, 276, 277), (310, 309, 277, 278), (311, 310, 278, 279), (312, 311, 279, 280), (313, 312, 280, 281), (314, 313, 281, 282), (315, 314, 282, 283), (316, 315, 283, 284), (317, 316, 284, 285), (318, 317, 285, 286), (319, 318, 286, 287), (320, 319, 287, 288), (321, 320, 288, 289), (322, 321, 289, 290), (323, 322, 290, 291), (293, 323, 291, 292), (324, 294, 262, 296), (295, 325, 323, 293), (326, 324, 296, 297), (327, 326, 297, 298), (328, 327, 298, 299), (329, 328, 299, 300), (301, 330, 329, 300), (302, 331, 330, 301), (303, 332, 331, 302), (333, 332, 303, 304), (334, 333, 304, 305), (335, 334, 305, 306), (336, 335, 306, 307), (337, 336, 307, 308), (338, 337, 308, 309), (339, 338, 309, 310), (340, 339, 310, 311), (341, 340, 311, 312), (342, 341, 312, 313), (343, 342, 313, 314), (344, 343, 314, 315), (316, 345, 344, 315), (317, 346, 345, 316), (318, 347, 346, 317), (348, 347, 318, 319), (349, 348, 319, 320), (350, 349, 320, 321), (351, 350, 321, 322), (325, 351, 322, 323), (261, 260, 353, 352), (295, 261, 352, 354), (353, 383, 382, 381, 380, 379, 378, 377, 376, 375, 374, 373, 372, 371, 370, 369, 368, 367, 366, 365, 364, 363, 362, 361, 360, 359, 358, 357, 356, 355, 354, 352), (260, 294, 383, 353), (325, 295, 354, 355), (351, 325, 355, 356), (350, 351, 356, 357), (349, 350, 357, 358), (348, 349, 358, 359), (359, 360, 347, 348), (360, 361, 346, 347), (361, 362, 345, 346), (344, 345, 362, 363), (343, 344, 363, 364), (342, 343, 364, 365), (341, 342, 365, 366), (340, 341, 366, 367), (339, 340, 367, 368), (338, 339, 368, 369), (337, 338, 369, 370), (336, 337, 370, 371), (335, 336, 371, 372), (334, 335, 372, 373), (333, 334, 373, 374), (332, 333, 374, 375), (331, 332, 375, 376), (376, 377, 330, 331), (377, 378, 329, 330), (378, 379, 328, 329), (327, 328, 379, 380), (326, 327, 380, 381), (324, 326, 381, 382), (294, 324, 382, 383), (384, 385, 386, 387), (388, 384, 387, 389), (390, 391, 385, 384), (386, 385, 391, 392, 393, 394, 395, 396, 397, 398, 399, 400, 401, 402, 403, 404, 405, 406, 407, 408, 409, 410, 411, 412, 413, 414, 415, 416, 417, 418, 419, 420), (387, 386, 420, 421), (422, 390, 384, 388), (389, 387, 421, 423), (424, 392, 391, 390), (425, 393, 392, 424), (426, 394, 393, 425), (427, 395, 394, 426), (428, 396, 395, 427), (429, 397, 396, 428), (430, 398, 397, 429), (431, 399, 398, 430), (432, 400, 399, 431), (433, 401, 400, 432), (434, 402, 401, 433), (435, 403, 402, 434), (436, 404, 403, 435), (437, 405, 404, 436), (438, 406, 405, 437), (439, 407, 406, 438), (440, 408, 407, 439), (441, 409, 408, 440), (442, 410, 409, 441), (443, 411, 410, 442), (444, 412, 411, 443), (445, 413, 412, 444), (446, 414, 413, 445), (447, 415, 414, 446), (448, 416, 415, 447), (449, 417, 416, 448), (450, 418, 417, 449), (451, 419, 418, 450), (421, 420, 419, 451), (452, 424, 390, 422), (423, 421, 451, 453), (454, 425, 424, 452), (455, 426, 425, 454), (456, 427, 426, 455), (457, 428, 427, 456), (429, 428, 457, 458), (430, 429, 458, 459), (431, 430, 459, 460), (461, 432, 431, 460), (462, 433, 432, 461), (463, 434, 433, 462), (464, 435, 434, 463), (465, 436, 435, 464), (466, 437, 436, 465), (467, 438, 437, 466), (468, 439, 438, 467), (469, 440, 439, 468), (470, 441, 440, 469), (471, 442, 441, 470), (472, 443, 442, 471), (444, 443, 472, 473), (445, 444, 473, 474), (446, 445, 474, 475), (476, 447, 446, 475), (477, 448, 447, 476), (478, 449, 448, 477), (479, 450, 449, 478), (453, 451, 450, 479), (389, 480, 481, 388), (423, 482, 480, 389), (481, 480, 482, 483, 484, 485, 486, 487, 488, 489, 490, 491, 492, 493, 494, 495, 496, 497, 498, 499, 500, 501, 502, 503, 504, 505, 506, 507, 508, 509, 510, 511), (388, 481, 511, 422), (453, 483, 482, 423), (479, 484, 483, 453), (478, 485, 484, 479), (477, 486, 485, 478), (476, 487, 486, 477), (487, 476, 475, 488), (488, 475, 474, 489), (489, 474, 473, 490), (472, 491, 490, 473), (471, 492, 491, 472), (470, 493, 492, 471), (469, 494, 493, 470), (468, 495, 494, 469), (467, 496, 495, 468), (466, 497, 496, 467), (465, 498, 497, 466), (464, 499, 498, 465), (463, 500, 499, 464), (462, 501, 500, 463), (461, 502, 501, 462), (460, 503, 502, 461), (459, 504, 503, 460), (504, 459, 458, 505), (505, 458, 457, 506), (506, 457, 456, 507), (455, 508, 507, 456), (454, 509, 508, 455), (452, 510, 509, 454), (422, 511, 510, 452)])
me_cylinder_002.use_remesh_preserve_volume = False
me_cylinder_002.use_remesh_preserve_attributes = False
me_cylinder_002.use_mirror_vertex_groups = False
me_cylinder_002.update()
me_cube_002 = bpy.data.meshes.new('Cube.002')
me_cube_002.from_pydata([(-0.023, -0.033, 1.863e-09), (-0.033, -0.023, 1.863e-09), (-0.02495, -0.03281, 1.863e-09), (-0.02683, -0.03224, 1.863e-09), (-0.02856, -0.03131, 1.863e-09), (-0.03007, -0.03007, 1.863e-09), (-0.03131, -0.02856, 1.863e-09), (-0.03224, -0.02683, 1.863e-09), (-0.03281, -0.02495, 1.863e-09), (-0.033, 0.023, 1.863e-09), (-0.023, 0.033, 1.863e-09), (-0.03281, 0.02495, 1.863e-09), (-0.03224, 0.02683, 1.863e-09), (-0.03131, 0.02856, 1.863e-09), (-0.03007, 0.03007, 1.863e-09), (-0.02856, 0.03131, 1.863e-09), (-0.02683, 0.03224, 1.863e-09), (-0.02495, 0.03281, 1.863e-09), (0.033, -0.023, 1.863e-09), (0.023, -0.033, 1.863e-09), (0.03281, -0.02495, 1.863e-09), (0.03224, -0.02683, 1.863e-09), (0.03131, -0.02856, 1.863e-09), (0.03007, -0.03007, 1.863e-09), (0.02856, -0.03131, 1.863e-09), (0.02683, -0.03224, 1.863e-09), (0.02495, -0.03281, 1.863e-09), (0.023, 0.033, 1.863e-09), (0.033, 0.023, 1.863e-09), (0.02495, 0.03281, 1.863e-09), (0.02683, 0.03224, 1.863e-09), (0.02856, 0.03131, 1.863e-09), (0.03007, 0.03007, 1.863e-09), (0.03131, 0.02856, 1.863e-09), (0.03224, 0.02683, 1.863e-09), (0.03281, 0.02495, 1.863e-09), (-0.023, -0.02251, 0.015), (-0.033, -0.023, 0.005), (-0.02495, -0.0226, 0.01481), (-0.02683, -0.0227, 0.01424), (-0.02856, -0.02278, 0.01331), (-0.03007, -0.02286, 0.01207), (-0.03131, -0.02292, 0.01056), (-0.03224, -0.02296, 0.008827), (-0.03281, -0.02299, 0.006951), (-0.02251, -0.023, 0.015), (-0.023, -0.033, 0.005), (-0.0226, -0.02495, 0.01481), (-0.0227, -0.02683, 0.01424), (-0.02278, -0.02856, 0.01331), (-0.02286, -0.03007, 0.01207), (-0.02292, -0.03131, 0.01056), (-0.02296, -0.03224, 0.008827), (-0.02299, -0.03281, 0.006951), (-0.03281, -0.02495, 0.005), (-0.02488, -0.02337, 0.01481), (-0.02672, -0.02374, 0.01424), (-0.02843, -0.02408, 0.01331), (-0.02992, -0.02438, 0.01207), (-0.03115, -0.02462, 0.01056), (-0.03206, -0.0248, 0.008827), (-0.03262, -0.02491, 0.006951), (-0.03224, -0.02683, 0.005), (-0.02477, -0.02373, 0.01481), (-0.02651, -0.02445, 0.01424), (-0.02811, -0.02512, 0.01331), (-0.02952, -0.0257, 0.01207), (-0.03067, -0.02618, 0.01056), (-0.03153, -0.02653, 0.008827), (-0.03206, -0.02675, 0.006951), (-0.03131, -0.02856, 0.005), (-0.02459, -0.02406, 0.01481), (-0.02616, -0.02511, 0.01424), (-0.0276, -0.02607, 0.01331), (-0.02887, -0.02692, 0.01207), (-0.02991, -0.02761, 0.01056), (-0.03068, -0.02813, 0.008827), (-0.03115, -0.02845, 0.006951), (-0.03007, -0.03007, 0.005), (-0.02435, -0.02435, 0.01481), (-0.02568, -0.02568, 0.01424), (-0.02691, -0.02691, 0.01331), (-0.02799, -0.02799, 0.01207), (-0.02887, -0.02887, 0.01056), (-0.02953, -0.02953, 0.008827), (-0.02993, -0.02993, 0.006951), (-0.02856, -0.03131, 0.005), (-0.02406, -0.02459, 0.01481), (-0.02511, -0.02616, 0.01424), (-0.02607, -0.0276, 0.01331), (-0.02692, -0.02887, 0.01207), (-0.02761, -0.02991, 0.01056), (-0.02813, -0.03068, 0.008827), (-0.02845, -0.03115, 0.006951), (-0.02683, -0.03224, 0.005), (-0.02373, -0.02477, 0.01481), (-0.02445, -0.02651, 0.01424), (-0.02512, -0.02811, 0.01331), (-0.0257, -0.02952, 0.01207), (-0.02618, -0.03067, 0.01056), (-0.02653, -0.03153, 0.008827), (-0.02675, -0.03206, 0.006951), (-0.02299, -0.02295, 0.015), (-0.02495, -0.03281, 0.005), (-0.02337, -0.02488, 0.01481), (-0.02374, -0.02672, 0.01424), (-0.02408, -0.02843, 0.01331), (-0.02438, -0.02992, 0.01207), (-0.02462, -0.03115, 0.01056), (-0.0248, -0.03206, 0.008827), (-0.02491, -0.03262, 0.006951), (-0.02251, 0.023, 0.015), (-0.023, 0.033, 0.005), (-0.0226, 0.02495, 0.01481), (-0.0227, 0.02683, 0.01424), (-0.02278, 0.02856, 0.01331), (-0.02286, 0.03007, 0.01207), (-0.02292, 0.03131, 0.01056), (-0.02296, 0.03224, 0.008827), (-0.02299, 0.03281, 0.006951), (-0.023, 0.02251, 0.015), (-0.033, 0.023, 0.005), (-0.02495, 0.0226, 0.01481), (-0.02683, 0.0227, 0.01424), (-0.02856, 0.02278, 0.01331), (-0.03007, 0.02286, 0.01207), (-0.03131, 0.02292, 0.01056), (-0.03224, 0.02296, 0.008827), (-0.03281, 0.02299, 0.006951), (-0.02299, 0.02295, 0.015), (-0.02495, 0.03281, 0.005), (-0.02337, 0.02488, 0.01481), (-0.02374, 0.02672, 0.01424), (-0.02408, 0.02843, 0.01331), (-0.02438, 0.02992, 0.01207), (-0.02462, 0.03115, 0.01056), (-0.0248, 0.03206, 0.008827), (-0.02491, 0.03262, 0.006951), (-0.02683, 0.03224, 0.005), (-0.02373, 0.02477, 0.01481), (-0.02445, 0.02651, 0.01424), (-0.02512, 0.02811, 0.01331), (-0.0257, 0.02952, 0.01207), (-0.02618, 0.03067, 0.01056), (-0.02653, 0.03153, 0.008827), (-0.02675, 0.03206, 0.006951), (-0.02856, 0.03131, 0.005), (-0.02406, 0.02459, 0.01481), (-0.02511, 0.02616, 0.01424), (-0.02607, 0.0276, 0.01331), (-0.02692, 0.02887, 0.01207), (-0.02761, 0.02991, 0.01056), (-0.02813, 0.03068, 0.008827), (-0.02845, 0.03115, 0.006951), (-0.03007, 0.03007, 0.005), (-0.02435, 0.02435, 0.01481), (-0.02568, 0.02568, 0.01424), (-0.02691, 0.02691, 0.01331), (-0.02799, 0.02799, 0.01207), (-0.02887, 0.02887, 0.01056), (-0.02953, 0.02953, 0.008827), (-0.02993, 0.02993, 0.006951), (-0.03131, 0.02856, 0.005), (-0.02459, 0.02406, 0.01481), (-0.02616, 0.02511, 0.01424), (-0.0276, 0.02607, 0.01331), (-0.02887, 0.02692, 0.01207), (-0.02991, 0.02761, 0.01056), (-0.03068, 0.02813, 0.008827), (-0.03115, 0.02845, 0.006951), (-0.03224, 0.02683, 0.005), (-0.02477, 0.02373, 0.01481), (-0.02651, 0.02445, 0.01424), (-0.02811, 0.02512, 0.01331), (-0.02952, 0.0257, 0.01207), (-0.03067, 0.02618, 0.01056), (-0.03153, 0.02653, 0.008827), (-0.03206, 0.02675, 0.006951), (-0.03281, 0.02495, 0.005), (-0.02488, 0.02337, 0.01481), (-0.02672, 0.02374, 0.01424), (-0.02843, 0.02408, 0.01331), (-0.02992, 0.02438, 0.01207), (-0.03115, 0.02462, 0.01056), (-0.03206, 0.0248, 0.008827), (-0.03262, 0.02491, 0.006951), (0.02251, -0.023, 0.015), (0.023, -0.033, 0.005), (0.0226, -0.02495, 0.01481), (0.0227, -0.02683, 0.01424), (0.02278, -0.02856, 0.01331), (0.02286, -0.03007, 0.01207), (0.02292, -0.03131, 0.01056), (0.02296, -0.03224, 0.008827), (0.02299, -0.03281, 0.006951), (0.023, -0.02251, 0.015), (0.033, -0.023, 0.005), (0.02495, -0.0226, 0.01481), (0.02683, -0.0227, 0.01424), (0.02856, -0.02278, 0.01331), (0.03007, -0.02286, 0.01207), (0.03131, -0.02292, 0.01056), (0.03224, -0.02296, 0.008827), (0.03281, -0.02299, 0.006951), (0.02495, -0.03281, 0.005), (0.02337, -0.02488, 0.01481), (0.02374, -0.02672, 0.01424), (0.02408, -0.02843, 0.01331), (0.02438, -0.02992, 0.01207), (0.02462, -0.03115, 0.01056), (0.0248, -0.03206, 0.008827), (0.02491, -0.03262, 0.006951), (0.02683, -0.03224, 0.005), (0.02373, -0.02477, 0.01481), (0.02445, -0.02651, 0.01424), (0.02512, -0.02811, 0.01331), (0.0257, -0.02952, 0.01207), (0.02618, -0.03067, 0.01056), (0.02653, -0.03153, 0.008827), (0.02675, -0.03206, 0.006951), (0.02856, -0.03131, 0.005), (0.02406, -0.02459, 0.01481), (0.02511, -0.02616, 0.01424), (0.02607, -0.0276, 0.01331), (0.02692, -0.02887, 0.01207), (0.02761, -0.02991, 0.01056), (0.02813, -0.03068, 0.008827), (0.02845, -0.03115, 0.006951), (0.03007, -0.03007, 0.005), (0.02435, -0.02435, 0.01481), (0.02568, -0.02568, 0.01424), (0.02691, -0.02691, 0.01331), (0.02799, -0.02799, 0.01207), (0.02887, -0.02887, 0.01056), (0.02953, -0.02953, 0.008827), (0.02993, -0.02993, 0.006951), (0.03131, -0.02856, 0.005), (0.02459, -0.02406, 0.01481), (0.02616, -0.02511, 0.01424), (0.0276, -0.02607, 0.01331), (0.02887, -0.02692, 0.01207), (0.02991, -0.02761, 0.01056), (0.03068, -0.02813, 0.008827), (0.03115, -0.02845, 0.006951), (0.03224, -0.02683, 0.005), (0.02477, -0.02373, 0.01481), (0.02651, -0.02445, 0.01424), (0.02811, -0.02512, 0.01331), (0.02952, -0.0257, 0.01207), (0.03067, -0.02618, 0.01056), (0.03153, -0.02653, 0.008827), (0.03206, -0.02675, 0.006951), (0.02295, -0.02299, 0.015), (0.03281, -0.02495, 0.005), (0.02488, -0.02337, 0.01481), (0.02672, -0.02374, 0.01424), (0.02843, -0.02408, 0.01331), (0.02992, -0.02438, 0.01207), (0.03115, -0.02462, 0.01056), (0.03206, -0.0248, 0.008827), (0.03262, -0.02491, 0.006951), (0.023, 0.02251, 0.015), (0.033, 0.023, 0.005), (0.02495, 0.0226, 0.01481), (0.02683, 0.0227, 0.01424), (0.02856, 0.02278, 0.01331), (0.03007, 0.02286, 0.01207), (0.03131, 0.02292, 0.01056), (0.03224, 0.02296, 0.008827), (0.03281, 0.02299, 0.006951), (0.02251, 0.023, 0.015), (0.023, 0.033, 0.005), (0.0226, 0.02495, 0.01481), (0.0227, 0.02683, 0.01424), (0.02278, 0.02856, 0.01331), (0.02286, 0.03007, 0.01207), (0.02292, 0.03131, 0.01056), (0.02296, 0.03224, 0.008827), (0.02299, 0.03281, 0.006951), (0.03281, 0.02495, 0.005), (0.02488, 0.02337, 0.01481), (0.02672, 0.02374, 0.01424), (0.02843, 0.02408, 0.01331), (0.02992, 0.02438, 0.01207), (0.03115, 0.02462, 0.01056), (0.03206, 0.0248, 0.008827), (0.03262, 0.02491, 0.006951), (0.03224, 0.02683, 0.005), (0.02477, 0.02373, 0.01481), (0.02651, 0.02445, 0.01424), (0.02811, 0.02512, 0.01331), (0.02952, 0.0257, 0.01207), (0.03067, 0.02618, 0.01056), (0.03153, 0.02653, 0.008827), (0.03206, 0.02675, 0.006951), (0.03131, 0.02856, 0.005), (0.02459, 0.02406, 0.01481), (0.02616, 0.02511, 0.01424), (0.0276, 0.02607, 0.01331), (0.02887, 0.02692, 0.01207), (0.02991, 0.02761, 0.01056), (0.03068, 0.02813, 0.008827), (0.03115, 0.02845, 0.006951), (0.02297, 0.02297, 0.015), (0.03007, 0.03007, 0.005), (0.02435, 0.02435, 0.01481), (0.02568, 0.02568, 0.01424), (0.02691, 0.02691, 0.01331), (0.02799, 0.02799, 0.01207), (0.02887, 0.02887, 0.01056), (0.02953, 0.02953, 0.008827), (0.02993, 0.02993, 0.006951), (0.02856, 0.03131, 0.005), (0.02406, 0.02459, 0.01481), (0.02511, 0.02616, 0.01424), (0.02607, 0.0276, 0.01331), (0.02692, 0.02887, 0.01207), (0.02761, 0.02991, 0.01056), (0.02813, 0.03068, 0.008827), (0.02845, 0.03115, 0.006951), (0.02683, 0.03224, 0.005), (0.02373, 0.02477, 0.01481), (0.02445, 0.02651, 0.01424), (0.02512, 0.02811, 0.01331), (0.0257, 0.02952, 0.01207), (0.02618, 0.03067, 0.01056), (0.02653, 0.03153, 0.008827), (0.02675, 0.03206, 0.006951), (0.02495, 0.03281, 0.005), (0.02337, 0.02488, 0.01481), (0.02374, 0.02672, 0.01424), (0.02408, 0.02843, 0.01331), (0.02438, 0.02992, 0.01207), (0.02462, 0.03115, 0.01056), (0.0248, 0.03206, 0.008827), (0.02491, 0.03262, 0.006951)], [], [(0, 46, 103, 2), (204, 26, 25, 212), (8, 54, 37, 1), (19, 187, 46, 0), (178, 11, 9, 121), (7, 62, 54, 8), (112, 10, 17, 130), (2, 103, 94, 3), (3, 94, 86, 4), (4, 86, 78, 5), (5, 78, 70, 6), (6, 70, 62, 7), (1, 37, 121, 9), (10, 112, 271, 27), (138, 16, 15, 146), (146, 15, 14, 154), (154, 14, 13, 162), (162, 13, 12, 170), (170, 12, 11, 178), (187, 19, 26, 204), (130, 17, 16, 138), (328, 29, 27, 271), (287, 34, 33, 295), (295, 33, 32, 304), (304, 32, 31, 312), (312, 31, 30, 320), (320, 30, 29, 328), (279, 35, 34, 287), (253, 20, 18, 196), (212, 25, 24, 220), (220, 24, 23, 228), (228, 23, 22, 236), (236, 22, 21, 244), (244, 21, 20, 253), (262, 28, 35, 279), (28, 262, 196, 18), (45, 102, 104, 47), (47, 104, 105, 48), (48, 105, 106, 49), (49, 106, 107, 50), (50, 107, 108, 51), (51, 108, 109, 52), (52, 109, 110, 53), (53, 110, 103, 46), (102, 95, 104), (104, 95, 96, 105), (105, 96, 97, 106), (106, 97, 98, 107), (107, 98, 99, 108), (108, 99, 100, 109), (109, 100, 101, 110), (110, 101, 94, 103), (102, 87, 95), (95, 87, 88, 96), (96, 88, 89, 97), (97, 89, 90, 98), (98, 90, 91, 99), (99, 91, 92, 100), (100, 92, 93, 101), (101, 93, 86, 94), (102, 79, 87), (87, 79, 80, 88), (88, 80, 81, 89), (89, 81, 82, 90), (90, 82, 83, 91), (91, 83, 84, 92), (92, 84, 85, 93), (93, 85, 78, 86), (102, 71, 79), (79, 71, 72, 80), (80, 72, 73, 81), (81, 73, 74, 82), (82, 74, 75, 83), (83, 75, 76, 84), (84, 76, 77, 85), (85, 77, 70, 78), (102, 63, 71), (71, 63, 64, 72), (72, 64, 65, 73), (73, 65, 66, 74), (74, 66, 67, 75), (75, 67, 68, 76), (76, 68, 69, 77), (77, 69, 62, 70), (102, 55, 63), (63, 55, 56, 64), (64, 56, 57, 65), (65, 57, 58, 66), (66, 58, 59, 67), (67, 59, 60, 68), (68, 60, 61, 69), (69, 61, 54, 62), (102, 36, 38, 55), (55, 38, 39, 56), (56, 39, 40, 57), (57, 40, 41, 58), (58, 41, 42, 59), (59, 42, 43, 60), (60, 43, 44, 61), (61, 44, 37, 54), (129, 111, 113, 131), (131, 113, 114, 132), (132, 114, 115, 133), (133, 115, 116, 134), (134, 116, 117, 135), (135, 117, 118, 136), (136, 118, 119, 137), (137, 119, 112, 130), (129, 131, 139), (139, 131, 132, 140), (140, 132, 133, 141), (141, 133, 134, 142), (142, 134, 135, 143), (143, 135, 136, 144), (144, 136, 137, 145), (145, 137, 130, 138), (129, 139, 147), (147, 139, 140, 148), (148, 140, 141, 149), (149, 141, 142, 150), (150, 142, 143, 151), (151, 143, 144, 152), (152, 144, 145, 153), (153, 145, 138, 146), (129, 147, 155), (155, 147, 148, 156), (156, 148, 149, 157), (157, 149, 150, 158), (158, 150, 151, 159), (159, 151, 152, 160), (160, 152, 153, 161), (161, 153, 146, 154), (129, 155, 163), (163, 155, 156, 164), (164, 156, 157, 165), (165, 157, 158, 166), (166, 158, 159, 167), (167, 159, 160, 168), (168, 160, 161, 169), (169, 161, 154, 162), (129, 163, 171), (171, 163, 164, 172), (172, 164, 165, 173), (173, 165, 166, 174), (174, 166, 167, 175), (175, 167, 168, 176), (176, 168, 169, 177), (177, 169, 162, 170), (129, 171, 179), (179, 171, 172, 180), (180, 172, 173, 181), (181, 173, 174, 182), (182, 174, 175, 183), (183, 175, 176, 184), (184, 176, 177, 185), (185, 177, 170, 178), (120, 129, 179, 122), (122, 179, 180, 123), (123, 180, 181, 124), (124, 181, 182, 125), (125, 182, 183, 126), (126, 183, 184, 127), (127, 184, 185, 128), (128, 185, 178, 121), (303, 261, 263, 280), (280, 263, 264, 281), (281, 264, 265, 282), (282, 265, 266, 283), (283, 266, 267, 284), (284, 267, 268, 285), (285, 268, 269, 286), (286, 269, 262, 279), (303, 280, 288), (288, 280, 281, 289), (289, 281, 282, 290), (290, 282, 283, 291), (291, 283, 284, 292), (292, 284, 285, 293), (293, 285, 286, 294), (294, 286, 279, 287), (303, 288, 296), (296, 288, 289, 297), (297, 289, 290, 298), (298, 290, 291, 299), (299, 291, 292, 300), (300, 292, 293, 301), (301, 293, 294, 302), (302, 294, 287, 295), (303, 296, 305), (305, 296, 297, 306), (306, 297, 298, 307), (307, 298, 299, 308), (308, 299, 300, 309), (309, 300, 301, 310), (310, 301, 302, 311), (311, 302, 295, 304), (303, 305, 313), (313, 305, 306, 314), (314, 306, 307, 315), (315, 307, 308, 316), (316, 308, 309, 317), (317, 309, 310, 318), (318, 310, 311, 319), (319, 311, 304, 312), (303, 313, 321), (321, 313, 314, 322), (322, 314, 315, 323), (323, 315, 316, 324), (324, 316, 317, 325), (325, 317, 318, 326), (326, 318, 319, 327), (327, 319, 312, 320), (303, 321, 329), (329, 321, 322, 330), (330, 322, 323, 331), (331, 323, 324, 332), (332, 324, 325, 333), (333, 325, 326, 334), (334, 326, 327, 335), (335, 327, 320, 328), (270, 303, 329, 272), (272, 329, 330, 273), (273, 330, 331, 274), (274, 331, 332, 275), (275, 332, 333, 276), (276, 333, 334, 277), (277, 334, 335, 278), (278, 335, 328, 271), (252, 186, 188, 205), (205, 188, 189, 206), (206, 189, 190, 207), (207, 190, 191, 208), (208, 191, 192, 209), (209, 192, 193, 210), (210, 193, 194, 211), (211, 194, 187, 204), (252, 205, 213), (213, 205, 206, 214), (214, 206, 207, 215), (215, 207, 208, 216), (216, 208, 209, 217), (217, 209, 210, 218), (218, 210, 211, 219), (219, 211, 204, 212), (252, 213, 221), (221, 213, 214, 222), (222, 214, 215, 223), (223, 215, 216, 224), (224, 216, 217, 225), (225, 217, 218, 226), (226, 218, 219, 227), (227, 219, 212, 220), (252, 221, 229), (229, 221, 222, 230), (230, 222, 223, 231), (231, 223, 224, 232), (232, 224, 225, 233), (233, 225, 226, 234), (234, 226, 227, 235), (235, 227, 220, 228), (252, 229, 237), (237, 229, 230, 238), (238, 230, 231, 239), (239, 231, 232, 240), (240, 232, 233, 241), (241, 233, 234, 242), (242, 234, 235, 243), (243, 235, 228, 236), (252, 237, 245), (245, 237, 238, 246), (246, 238, 239, 247), (247, 239, 240, 248), (248, 240, 241, 249), (249, 241, 242, 250), (250, 242, 243, 251), (251, 243, 236, 244), (252, 245, 254), (254, 245, 246, 255), (255, 246, 247, 256), (256, 247, 248, 257), (257, 248, 249, 258), (258, 249, 250, 259), (259, 250, 251, 260), (260, 251, 244, 253), (195, 252, 254, 197), (197, 254, 255, 198), (198, 255, 256, 199), (199, 256, 257, 200), (200, 257, 258, 201), (201, 258, 259, 202), (202, 259, 260, 203), (203, 260, 253, 196), (36, 120, 122, 38), (38, 122, 123, 39), (39, 123, 124, 40), (40, 124, 125, 41), (41, 125, 126, 42), (42, 126, 127, 43), (43, 127, 128, 44), (44, 128, 121, 37), (186, 45, 47, 188), (188, 47, 48, 189), (189, 48, 49, 190), (190, 49, 50, 191), (191, 50, 51, 192), (192, 51, 52, 193), (193, 52, 53, 194), (194, 53, 46, 187), (196, 262, 269, 203), (203, 269, 268, 202), (202, 268, 267, 201), (201, 267, 266, 200), (200, 266, 265, 199), (199, 265, 264, 198), (198, 264, 263, 197), (197, 263, 261, 195), (271, 112, 119, 278), (278, 119, 118, 277), (277, 118, 117, 276), (276, 117, 116, 275), (275, 116, 115, 274), (274, 115, 114, 273), (273, 114, 113, 272), (272, 113, 111, 270), (28, 18, 20, 21, 22, 23, 24, 25, 26, 19, 0, 2, 3, 4, 5, 6, 7, 8, 1, 9, 11, 12, 13, 14, 15, 16, 17, 10, 27, 29, 30, 31, 32, 33, 34, 35), (120, 36, 102, 45, 186, 252, 195, 261, 303, 270, 111, 129)])
me_cube_002.use_remesh_preserve_volume = False
me_cube_002.use_remesh_preserve_attributes = False
me_cube_002.use_mirror_vertex_groups = False
me_cube_002.update()

# ---- objects
ob_screwsm4 = bpy.data.objects.new('ScrewsM4', me_cylinder_001)
ob_cube = bpy.data.objects.new('Cube', me_cube)
ob_screws = bpy.data.objects.new('Screws', me_cylinder_002)
ob_base = bpy.data.objects.new('Base', me_cube_002)

# ---- transforms, parenting, visibility, modifiers, constraints
ob_screwsm4.location = (0.0, 0.0, 0.0)
ob_screwsm4.lineart.crease_threshold = 0.0
ob_cube.location = (0.0, 0.0, 0.0)
ob_cube.lineart.crease_threshold = 0.0
ob_screws.location = (0.0, 0.0, 0.0)
ob_screws.lineart.crease_threshold = 0.0
ob_base.location = (0.0, 0.0, 0.0)
ob_base.lineart.crease_threshold = 0.0

# ---- collection membership
col_collection_1.objects.link(ob_screwsm4)
col_collection_1.objects.link(ob_cube)
col_collection_1.objects.link(ob_screws)
col_collection_1.objects.link(ob_base)

# ---- scene / render settings (as saved in the file)
scene.frame_start = 1; scene.frame_end = 250; scene.frame_set(1)
scene.render.engine = 'BLENDER_EEVEE_NEXT'
scene.render.resolution_percentage = 50
scene.render.dither_intensity = 0.0
scene.cycles.use_denoising = False
scene.cycles.samples = 128
scene.cycles.sampling_pattern = 'TABULATED_SOBOL'
scene.cycles.light_sampling_threshold = 0.0
scene.cycles.use_adaptive_sampling = False
scene.cycles.use_light_tree = False
scene.cycles.blur_glossy = 0.0
scene.cycles.sample_clamp_indirect = 0.0
scene.view_settings.view_transform = 'Standard'
bpy.context.view_layer.update()

# ---- added for rendering (the .blend has no active camera and no usable light): camera, sun
cam_auto = bpy.data.cameras.new('AutoCamera')
cam_auto.lens = 50.0
cam_auto.sensor_width = 36.0
cam_auto.clip_end = 1000.0
ob_auto_camera = bpy.data.objects.new('AutoCamera', cam_auto)
scene.collection.objects.link(ob_auto_camera)
ob_auto_camera.location = (0.188482, -0.222054, 0.155536)
ob_auto_camera.rotation_euler = (1.09748, -7.21219e-08, 0.694738)
scene.camera = ob_auto_camera
light_auto_sun = bpy.data.lights.new('AutoSun', 'SUN')
light_auto_sun.energy = 3.0
light_auto_sun.angle = 0.0523599
ob_auto_sun = bpy.data.objects.new('AutoSun', light_auto_sun)
scene.collection.objects.link(ob_auto_sun)
ob_auto_sun.rotation_euler = (0.872665, 0.174533, 0.523599)
bpy.context.view_layer.update()
